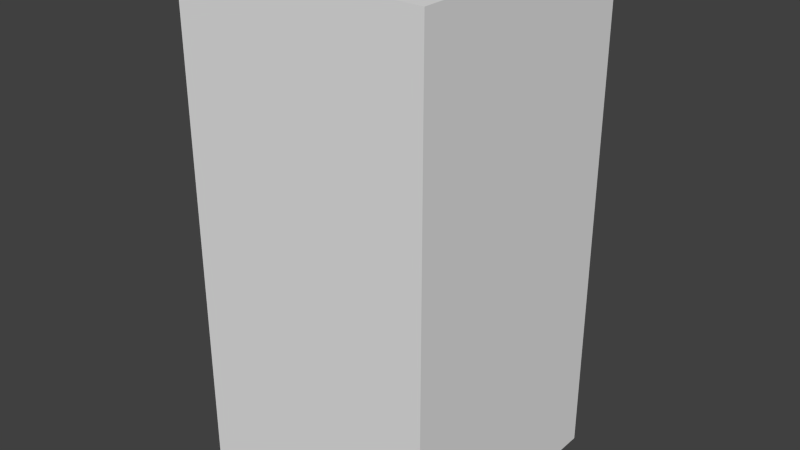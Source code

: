 # Source: blueFlagSeven.blend  (saved by Blender 2.68.0; exported with 4.5.12 LTS)
import bpy
from mathutils import Matrix  # noqa: F401  (used for matrix-valued properties, if any)

bpy.ops.wm.read_factory_settings(use_empty=True)
scene = bpy.context.scene
scene.name = 'Scene'

# ---- collections
col_collection_1 = bpy.data.collections.new('Collection 1'); scene.collection.children.link(col_collection_1)

# ---- world
world_world = bpy.data.worlds.new('World'); scene.world = world_world
world_world.color = (0.05088, 0.05088, 0.05088)
world_world.use_sun_shadow = False
world_world.sun_shadow_jitter_overblur = 0.0
world_world.cycles.sampling_method = 'MANUAL'
world_world.cycles.sample_map_resolution = 256

# ---- meshes
me_blueflagseven = bpy.data.meshes.new('blueFlagSeven')
me_blueflagseven.from_pydata([(-0.5, -0.5, -1.0), (-0.5, 0.5, -1.0), (0.5, 0.5, -1.0), (0.5, -0.5, -1.0), (-0.5, -0.5, 1.0), (-0.5, 0.5, 1.0), (0.5, 0.5, 1.0), (0.5, -0.5, 1.0)], [], [(4, 5, 1, 0), (5, 6, 2, 1), (6, 7, 3, 2), (7, 4, 0, 3), (0, 1, 2, 3), (7, 6, 5, 4)])
me_blueflagseven.use_remesh_preserve_volume = False
me_blueflagseven.use_remesh_preserve_attributes = False
me_blueflagseven.use_mirror_vertex_groups = False
me_blueflagseven.update()

# ---- objects
ob_blueflagseven = bpy.data.objects.new('blueFlagSeven', me_blueflagseven)

# ---- transforms, parenting, visibility, modifiers, constraints
ob_blueflagseven.location = (0.0, 0.0, 0.0)
ob_blueflagseven.lineart.crease_threshold = 0.0

# ---- collection membership
col_collection_1.objects.link(ob_blueflagseven)

# ---- scene / render settings (as saved in the file)
scene.frame_start = 1; scene.frame_end = 250; scene.frame_set(1)
scene.render.engine = 'BLENDER_EEVEE_NEXT'
scene.render.image_settings.color_mode = 'RGB'
scene.render.image_settings.compression = 90
scene.render.resolution_percentage = 50
scene.render.dither_intensity = 0.0
scene.cycles.use_denoising = False
scene.cycles.samples = 10
scene.cycles.sampling_pattern = 'TABULATED_SOBOL'
scene.cycles.light_sampling_threshold = 0.0
scene.cycles.use_adaptive_sampling = False
scene.cycles.use_light_tree = False
scene.cycles.blur_glossy = 0.0
scene.cycles.volume_bounces = 1
scene.cycles.pixel_filter_type = 'GAUSSIAN'
scene.cycles.sample_clamp_indirect = 0.0
scene.view_settings.view_transform = 'Standard'
bpy.context.view_layer.update()

# ---- added for rendering (the .blend has no active camera and no usable light): camera, sun
cam_auto = bpy.data.cameras.new('AutoCamera')
cam_auto.lens = 50.0
cam_auto.sensor_width = 36.0
cam_auto.clip_end = 1000.0
ob_auto_camera = bpy.data.objects.new('AutoCamera', cam_auto)
scene.collection.objects.link(ob_auto_camera)
ob_auto_camera.location = (2.26633, -2.71959, 1.81306)
ob_auto_camera.rotation_euler = (1.09748, -7.21219e-08, 0.694738)
scene.camera = ob_auto_camera
light_auto_sun = bpy.data.lights.new('AutoSun', 'SUN')
light_auto_sun.energy = 3.0
light_auto_sun.angle = 0.0523599
ob_auto_sun = bpy.data.objects.new('AutoSun', light_auto_sun)
scene.collection.objects.link(ob_auto_sun)
ob_auto_sun.rotation_euler = (0.872665, 0.174533, 0.523599)
bpy.context.view_layer.update()
